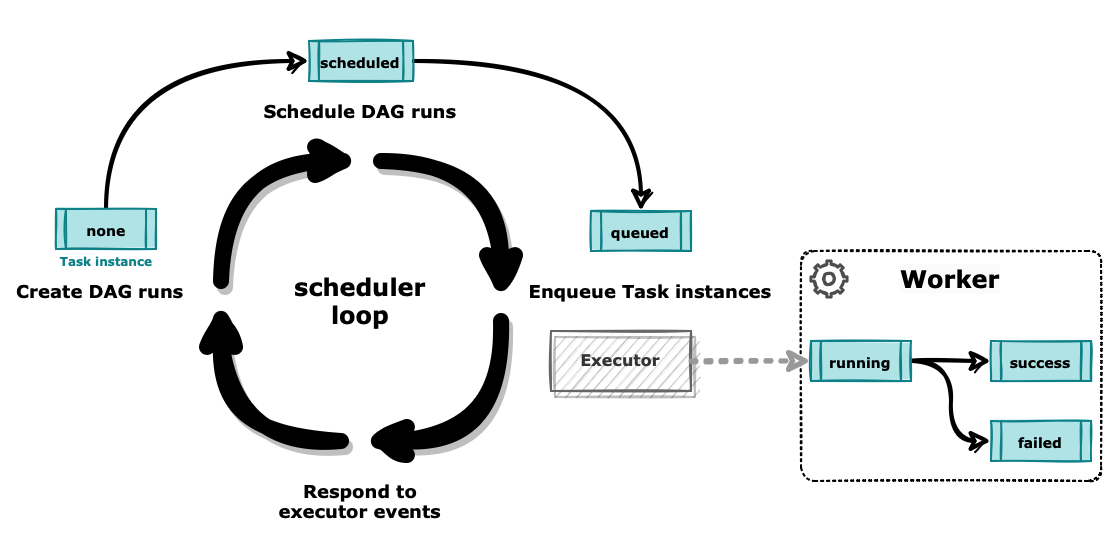

The diagram above was exported from draw.io. Its source (the exported page's mxGraphModel, read from the mxfile embedded in the PNG):
<mxGraphModel dx="1185" dy="664" grid="1" gridSize="10" guides="1" tooltips="1" connect="1" arrows="1" fold="1" page="1" pageScale="1" pageWidth="827" pageHeight="1169" math="0" shadow="0">
  <root>
    <mxCell id="0" />
    <mxCell id="1" parent="0" />
    <mxCell id="2" value="" style="rounded=0;whiteSpace=wrap;html=1;sketch=0;fontFamily=Verdana;fontSize=12;strokeColor=none;" vertex="1" parent="1">
      <mxGeometry x="760" y="2600" width="560" height="280" as="geometry" />
    </mxCell>
    <mxCell id="3" value="scheduler&lt;br&gt;loop" style="text;html=1;strokeColor=none;fillColor=none;align=center;verticalAlign=middle;whiteSpace=wrap;rounded=0;fontFamily=Verdana;fontStyle=1" vertex="1" parent="1">
      <mxGeometry x="890" y="2725" width="100" height="50" as="geometry" />
    </mxCell>
    <mxCell id="4" style="edgeStyle=orthogonalEdgeStyle;rounded=0;orthogonalLoop=1;jettySize=auto;html=1;exitX=0.5;exitY=0;exitDx=0;exitDy=0;entryX=0;entryY=0.5;entryDx=0;entryDy=0;fontFamily=Verdana;fontSize=10;fontColor=default;curved=1;strokeWidth=8;shadow=1;sketch=1;curveFitting=1;jiggle=2;" edge="1" source="5" target="7" parent="1">
      <mxGeometry relative="1" as="geometry" />
    </mxCell>
    <mxCell id="5" value="" style="rounded=0;whiteSpace=wrap;html=1;fillColor=none;strokeColor=none;" vertex="1" parent="1">
      <mxGeometry x="860" y="2740" width="20" height="10" as="geometry" />
    </mxCell>
    <mxCell id="6" style="edgeStyle=orthogonalEdgeStyle;rounded=0;orthogonalLoop=1;jettySize=auto;html=1;exitX=1;exitY=0.5;exitDx=0;exitDy=0;entryX=0.5;entryY=0;entryDx=0;entryDy=0;fontFamily=Verdana;fontSize=10;fontColor=default;strokeWidth=8;curved=1;sketch=1;curveFitting=1;jiggle=2;shadow=1;" edge="1" source="7" target="9" parent="1">
      <mxGeometry relative="1" as="geometry" />
    </mxCell>
    <mxCell id="7" value="" style="rounded=0;whiteSpace=wrap;html=1;fillColor=none;strokeColor=none;" vertex="1" parent="1">
      <mxGeometry x="940" y="2670" width="10" height="20" as="geometry" />
    </mxCell>
    <mxCell id="8" style="edgeStyle=orthogonalEdgeStyle;rounded=0;orthogonalLoop=1;jettySize=auto;html=1;exitX=0.5;exitY=1;exitDx=0;exitDy=0;entryX=1;entryY=0.5;entryDx=0;entryDy=0;fontFamily=Verdana;fontSize=10;fontColor=default;strokeWidth=8;curved=1;sketch=1;curveFitting=1;jiggle=2;shadow=1;" edge="1" source="9" target="11" parent="1">
      <mxGeometry relative="1" as="geometry" />
    </mxCell>
    <mxCell id="9" value="" style="rounded=0;whiteSpace=wrap;html=1;fillColor=none;strokeColor=none;" vertex="1" parent="1">
      <mxGeometry x="1000" y="2750" width="20" height="10" as="geometry" />
    </mxCell>
    <mxCell id="10" style="edgeStyle=orthogonalEdgeStyle;rounded=0;orthogonalLoop=1;jettySize=auto;html=1;exitX=0;exitY=0.5;exitDx=0;exitDy=0;entryX=0.5;entryY=1;entryDx=0;entryDy=0;fontFamily=Verdana;fontSize=10;fontColor=default;strokeWidth=8;curved=1;sketch=1;curveFitting=1;jiggle=2;shadow=1;" edge="1" source="11" target="5" parent="1">
      <mxGeometry relative="1" as="geometry" />
    </mxCell>
    <mxCell id="11" value="" style="rounded=0;whiteSpace=wrap;html=1;fillColor=none;strokeColor=none;" vertex="1" parent="1">
      <mxGeometry x="930" y="2810" width="10" height="20" as="geometry" />
    </mxCell>
    <mxCell id="12" value="Respond to executor events" style="rounded=0;whiteSpace=wrap;html=1;shadow=1;sketch=1;jiggle=0.5;curveFitting=0.5;strokeColor=none;fontFamily=Verdana;fontSize=9;fontColor=#000000;fillColor=none;fontStyle=1;fillStyle=solid;" vertex="1" parent="1">
      <mxGeometry x="890" y="2840" width="100" height="20" as="geometry" />
    </mxCell>
    <mxCell id="13" value="Create DAG runs" style="rounded=0;whiteSpace=wrap;html=1;shadow=1;sketch=1;jiggle=0.5;curveFitting=0.5;strokeColor=none;fontFamily=Verdana;fontSize=9;fontColor=#000000;fillColor=none;fontStyle=1;fillStyle=solid;" vertex="1" parent="1">
      <mxGeometry x="760" y="2735" width="100" height="20" as="geometry" />
    </mxCell>
    <mxCell id="14" value="Schedule DAG runs" style="rounded=0;whiteSpace=wrap;html=1;shadow=1;sketch=1;jiggle=0.5;curveFitting=0.5;strokeColor=none;fontFamily=Verdana;fontSize=9;fontColor=#000000;fillColor=none;fontStyle=1;fillStyle=solid;" vertex="1" parent="1">
      <mxGeometry x="890" y="2645" width="100" height="20" as="geometry" />
    </mxCell>
    <mxCell id="15" value="Enqueue Task instances" style="rounded=0;whiteSpace=wrap;html=1;shadow=1;sketch=1;jiggle=0.5;curveFitting=0.5;strokeColor=none;fontFamily=Verdana;fontSize=9;fontColor=#000000;fillColor=none;fontStyle=1;fillStyle=solid;" vertex="1" parent="1">
      <mxGeometry x="1015" y="2735" width="140" height="20" as="geometry" />
    </mxCell>
    <mxCell id="16" value="&lt;span style=&quot;caret-color: rgb(0, 0, 0); color: rgb(0, 0, 0); font-size: 12px; font-style: normal; font-variant-caps: normal; font-weight: 700; letter-spacing: normal; text-align: center; text-indent: 0px; text-transform: none; word-spacing: 0px; -webkit-text-stroke-width: 0px; background-color: rgb(251, 251, 251); text-decoration: none; float: none; display: inline !important;&quot;&gt;Worker&lt;/span&gt;" style="rounded=1;whiteSpace=wrap;html=1;shadow=0;sketch=1;jiggle=0.5;curveFitting=0.5;strokeColor=default;fontFamily=Verdana;fontSize=12;fontColor=default;fillColor=default;fontStyle=1;spacingLeft=0;verticalAlign=top;dashed=1;dashPattern=1 2;arcSize=6;spacingTop=1;" vertex="1" parent="1">
      <mxGeometry x="1160" y="2725" width="150" height="115" as="geometry" />
    </mxCell>
    <mxCell id="17" value="" style="html=1;verticalLabelPosition=bottom;align=center;labelBackgroundColor=#ffffff;verticalAlign=top;strokeWidth=1.5;strokeColor=#4D4D4D;shadow=0;dashed=0;shape=mxgraph.ios7.icons.settings;rounded=0;sketch=1;jiggle=0.3;curveFitting=0.5;fontFamily=Helvetica;fontSize=12;fontColor=#999999;fillColor=default;" vertex="1" parent="1">
      <mxGeometry x="1165" y="2730" width="18" height="18" as="geometry" />
    </mxCell>
    <mxCell id="18" style="edgeStyle=orthogonalEdgeStyle;rounded=0;orthogonalLoop=1;jettySize=auto;html=1;exitX=0.5;exitY=0;exitDx=0;exitDy=0;entryX=0;entryY=0.5;entryDx=0;entryDy=0;curved=1;sketch=1;curveFitting=1;jiggle=.5;strokeWidth=2;" edge="1" source="19" target="21" parent="1">
      <mxGeometry relative="1" as="geometry" />
    </mxCell>
    <mxCell id="19" value="none" style="shape=process;whiteSpace=wrap;html=1;backgroundOutline=1;sketch=1;curveFitting=1;jiggle=.5;fillColor=#b0e3e6;strokeColor=#0e8088;fillStyle=solid;fontFamily=Verdana;fontStyle=1;fontSize=7;" vertex="1" parent="1">
      <mxGeometry x="787.5" y="2704" width="50" height="20" as="geometry" />
    </mxCell>
    <mxCell id="20" style="edgeStyle=orthogonalEdgeStyle;shape=connector;curved=1;rounded=0;sketch=1;jiggle=0.5;curveFitting=1;orthogonalLoop=1;jettySize=auto;html=1;exitX=1;exitY=0.5;exitDx=0;exitDy=0;entryX=0.5;entryY=0;entryDx=0;entryDy=0;labelBackgroundColor=default;strokeColor=default;strokeWidth=2;fontFamily=Helvetica;fontSize=11;fontColor=default;endArrow=classic;" edge="1" source="21" target="22" parent="1">
      <mxGeometry relative="1" as="geometry" />
    </mxCell>
    <mxCell id="21" value="scheduled" style="shape=process;whiteSpace=wrap;html=1;backgroundOutline=1;sketch=1;curveFitting=1;jiggle=.5;fillColor=#b0e3e6;strokeColor=#0e8088;fillStyle=solid;fontFamily=Verdana;fontStyle=1;fontSize=7;" vertex="1" parent="1">
      <mxGeometry x="914" y="2620" width="52" height="20" as="geometry" />
    </mxCell>
    <mxCell id="22" value="queued" style="shape=process;whiteSpace=wrap;html=1;backgroundOutline=1;sketch=1;curveFitting=1;jiggle=.5;fillColor=#b0e3e6;strokeColor=#0e8088;fillStyle=solid;fontFamily=Verdana;fontStyle=1;fontSize=7;" vertex="1" parent="1">
      <mxGeometry x="1055" y="2705" width="50" height="20" as="geometry" />
    </mxCell>
    <mxCell id="23" style="edgeStyle=orthogonalEdgeStyle;shape=connector;curved=1;rounded=0;sketch=1;jiggle=0.5;curveFitting=1;orthogonalLoop=1;jettySize=auto;html=1;exitX=1;exitY=0.5;exitDx=0;exitDy=0;entryX=0;entryY=0.5;entryDx=0;entryDy=0;labelBackgroundColor=default;strokeColor=default;strokeWidth=2;fontFamily=Helvetica;fontSize=11;fontColor=default;endArrow=classic;" edge="1" source="25" target="26" parent="1">
      <mxGeometry relative="1" as="geometry" />
    </mxCell>
    <mxCell id="24" style="edgeStyle=orthogonalEdgeStyle;shape=connector;curved=1;rounded=0;sketch=1;jiggle=0.5;curveFitting=1;orthogonalLoop=1;jettySize=auto;html=1;exitX=1;exitY=0.5;exitDx=0;exitDy=0;entryX=0;entryY=0.5;entryDx=0;entryDy=0;labelBackgroundColor=default;strokeColor=default;strokeWidth=2;fontFamily=Helvetica;fontSize=11;fontColor=default;endArrow=classic;" edge="1" source="25" target="27" parent="1">
      <mxGeometry relative="1" as="geometry" />
    </mxCell>
    <mxCell id="25" value="running" style="shape=process;whiteSpace=wrap;html=1;backgroundOutline=1;sketch=1;curveFitting=1;jiggle=.5;fillColor=#b0e3e6;strokeColor=#0e8088;fillStyle=solid;fontFamily=Verdana;fontStyle=1;fontSize=7;" vertex="1" parent="1">
      <mxGeometry x="1165" y="2770" width="50" height="20" as="geometry" />
    </mxCell>
    <mxCell id="26" value="success" style="shape=process;whiteSpace=wrap;html=1;backgroundOutline=1;sketch=1;curveFitting=1;jiggle=.5;fillColor=#b0e3e6;strokeColor=#0e8088;fillStyle=solid;fontFamily=Verdana;fontStyle=1;fontSize=7;" vertex="1" parent="1">
      <mxGeometry x="1255" y="2770" width="50" height="20" as="geometry" />
    </mxCell>
    <mxCell id="27" value="failed" style="shape=process;whiteSpace=wrap;html=1;backgroundOutline=1;sketch=1;curveFitting=1;jiggle=.5;fillColor=#b0e3e6;strokeColor=#0e8088;fillStyle=solid;fontFamily=Verdana;fontStyle=1;fontSize=7;" vertex="1" parent="1">
      <mxGeometry x="1255" y="2810" width="50" height="20" as="geometry" />
    </mxCell>
    <mxCell id="28" value="Task&amp;nbsp;instance" style="text;html=1;align=center;verticalAlign=middle;whiteSpace=wrap;rounded=0;fontSize=6;fontFamily=Verdana;fontStyle=1;fontColor=#0E8088;" vertex="1" parent="1">
      <mxGeometry x="787.5" y="2722" width="50" height="15" as="geometry" />
    </mxCell>
    <mxCell id="29" value="Executor" style="rounded=0;whiteSpace=wrap;html=1;shadow=1;sketch=1;jiggle=0.5;curveFitting=0.5;strokeColor=#666666;fontFamily=Verdana;fontSize=8;fillColor=#f5f5f5;fontStyle=1;fillStyle=hachure;arcSize=24;fontColor=#333333;" vertex="1" parent="1">
      <mxGeometry x="1035" y="2765" width="70" height="30" as="geometry" />
    </mxCell>
    <mxCell id="30" value="" style="edgeStyle=orthogonalEdgeStyle;shape=connector;curved=1;rounded=0;sketch=1;jiggle=0.5;curveFitting=1;orthogonalLoop=1;jettySize=auto;html=1;labelBackgroundColor=default;strokeColor=#999999;strokeWidth=2.5;fontFamily=Helvetica;fontSize=11;fontColor=default;endArrow=classic;entryX=0;entryY=0.5;entryDx=0;entryDy=0;exitX=1;exitY=0.5;exitDx=0;exitDy=0;dashed=1;dashPattern=1 2;" edge="1" source="29" target="25" parent="1">
      <mxGeometry relative="1" as="geometry" />
    </mxCell>
  </root>
</mxGraphModel>